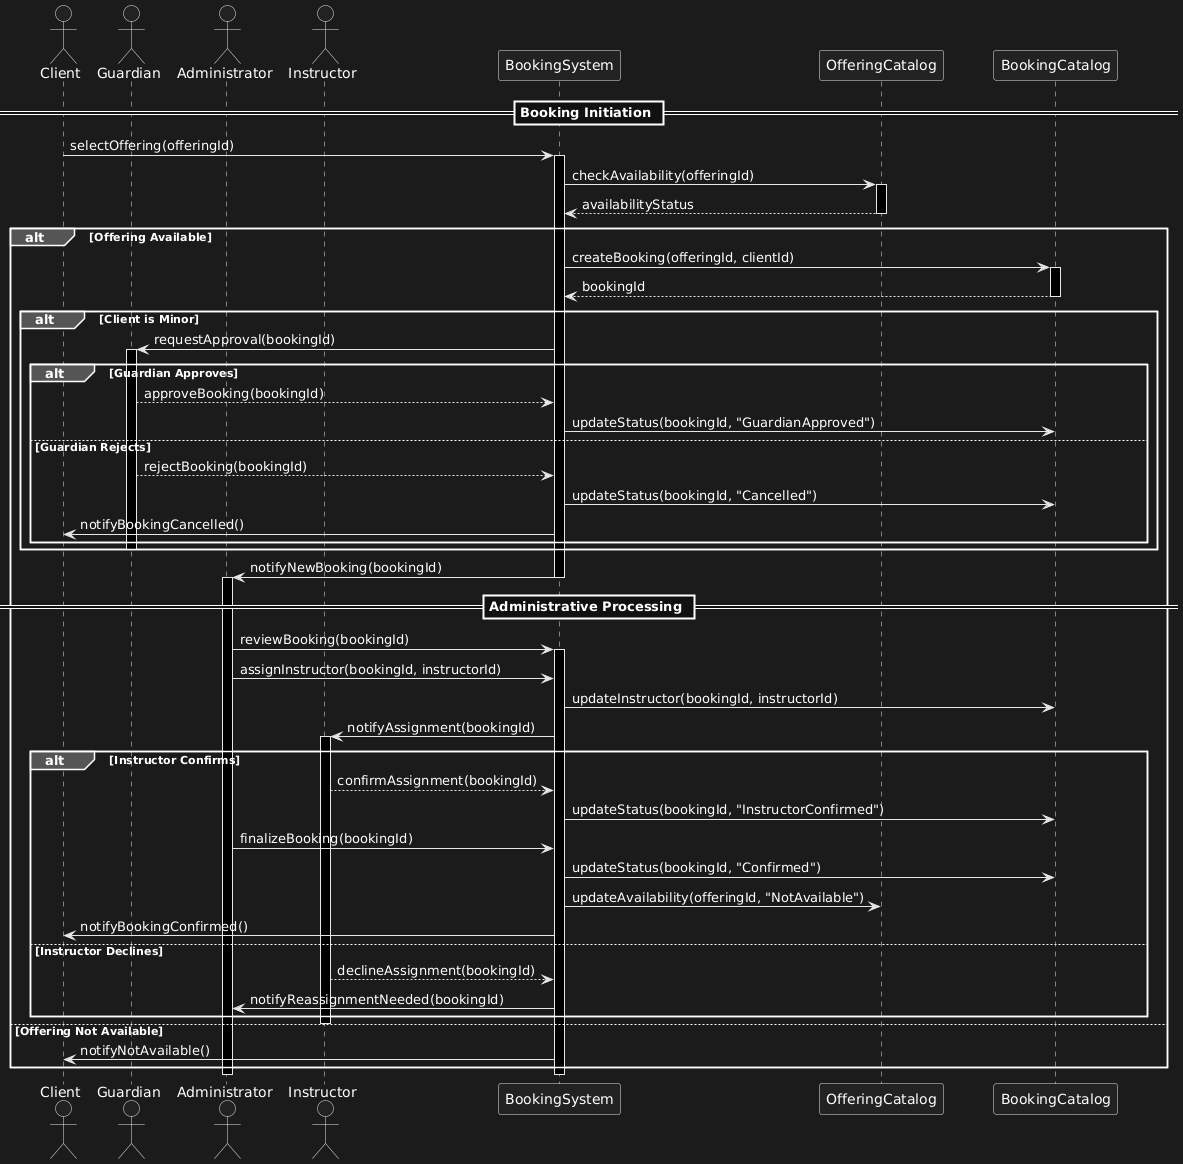

The diagram above was rendered by PlantUML. Its source (embedded in the PNG):
@startuml
skinparam BoxPadding 10
skinparam ParticipantPadding 20

actor Client
actor Guardian
actor Administrator
actor Instructor

participant "BookingSystem" as BS
participant "OfferingCatalog" as OC
participant "BookingCatalog" as BC

== Booking Initiation ==
Client -> BS: selectOffering(offeringId)
activate BS

BS -> OC: checkAvailability(offeringId)
activate OC
OC --> BS: availabilityStatus
deactivate OC

alt Offering Available
    BS -> BC: createBooking(offeringId, clientId)
    activate BC
    BC --> BS: bookingId
    deactivate BC

    alt Client is Minor
        BS -> Guardian: requestApproval(bookingId)
        activate Guardian
        
        alt Guardian Approves
            Guardian --> BS: approveBooking(bookingId)
            BS -> BC: updateStatus(bookingId, "GuardianApproved")
        else Guardian Rejects
            Guardian --> BS: rejectBooking(bookingId)
            BS -> BC: updateStatus(bookingId, "Cancelled")
            BS -> Client: notifyBookingCancelled()
        end
        deactivate Guardian
    end

    BS -> Administrator: notifyNewBooking(bookingId)
    deactivate BS
    
    == Administrative Processing ==
    activate Administrator
    Administrator -> BS: reviewBooking(bookingId)
    activate BS
    
    Administrator -> BS: assignInstructor(bookingId, instructorId)
    BS -> BC: updateInstructor(bookingId, instructorId)
    
    BS -> Instructor: notifyAssignment(bookingId)
    activate Instructor
    
    alt Instructor Confirms
        Instructor --> BS: confirmAssignment(bookingId)
        BS -> BC: updateStatus(bookingId, "InstructorConfirmed")
        
        Administrator -> BS: finalizeBooking(bookingId)
        BS -> BC: updateStatus(bookingId, "Confirmed")
        BS -> OC: updateAvailability(offeringId, "NotAvailable")
        
        BS -> Client: notifyBookingConfirmed()
    else Instructor Declines
        Instructor --> BS: declineAssignment(bookingId)
        BS -> Administrator: notifyReassignmentNeeded(bookingId)
    end
    deactivate Instructor
    
else Offering Not Available
    BS -> Client: notifyNotAvailable()
end

deactivate Administrator
deactivate BS
@enduml